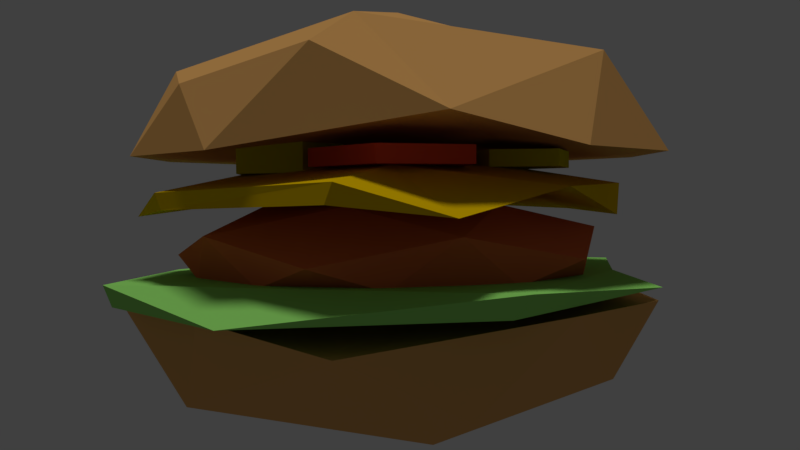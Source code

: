 # Source: hamburger.blend  (saved by Blender 2.77.0; exported with 4.5.12 LTS)
import bpy
from mathutils import Matrix  # noqa: F401  (used for matrix-valued properties, if any)

bpy.ops.wm.read_factory_settings(use_empty=True)
scene = bpy.context.scene
scene.name = 'Scene'

# ---- collections
col_collection_1 = bpy.data.collections.new('Collection 1'); scene.collection.children.link(col_collection_1)

# ---- materials (node trees are filled in below, after node groups)
mat_burger_bun_000 = bpy.data.materials.new('burger-bun.000')
mat_burger_bun_000.alpha_threshold = 0.0
mat_burger_bun_000.use_transparent_shadow = False
mat_burger_bun_000.diffuse_color = (0.8, 0.4217, 0.133, 1.0)
mat_burger_bun_000.roughness = 0.5
mat_pickles_000 = bpy.data.materials.new('pickles.000')
mat_pickles_000.alpha_threshold = 0.0
mat_pickles_000.use_transparent_shadow = False
mat_pickles_000.diffuse_color = (0.7399, 0.8, 0.0, 1.0)
mat_pickles_000.roughness = 0.5
mat_tomatos_000 = bpy.data.materials.new('tomatos.000')
mat_tomatos_000.alpha_threshold = 0.0
mat_tomatos_000.use_transparent_shadow = False
mat_tomatos_000.diffuse_color = (0.8, 0.09039, 0.03462, 1.0)
mat_tomatos_000.roughness = 0.5
mat_lettuce_000 = bpy.data.materials.new('lettuce.000')
mat_lettuce_000.alpha_threshold = 0.0
mat_lettuce_000.use_transparent_shadow = False
mat_lettuce_000.diffuse_color = (0.3237, 0.8, 0.1638, 1.0)
mat_lettuce_000.roughness = 0.5
mat_cheese_000 = bpy.data.materials.new('cheese.000')
mat_cheese_000.alpha_threshold = 0.0
mat_cheese_000.use_transparent_shadow = False
mat_cheese_000.diffuse_color = (0.8, 0.5116, 0.0, 1.0)
mat_cheese_000.roughness = 0.5
mat_meat_patty_000 = bpy.data.materials.new('meat-patty.000')
mat_meat_patty_000.alpha_threshold = 0.0
mat_meat_patty_000.use_transparent_shadow = False
mat_meat_patty_000.diffuse_color = (0.8, 0.1785, 0.0601, 1.0)
mat_meat_patty_000.roughness = 0.5

# ---- material node trees

# ---- world
world_world = bpy.data.worlds.new('World'); scene.world = world_world
world_world.color = (0.05088, 0.05088, 0.05088)
world_world.use_sun_shadow = False
world_world.sun_shadow_jitter_overblur = 0.0
world_world.cycles.sampling_method = 'MANUAL'

# ---- cameras
cam_camera = bpy.data.cameras.new('Camera')
cam_camera.clip_end = 100.0
cam_camera.lens = 35.0
cam_camera.sensor_width = 32.0
cam_camera.sensor_height = 18.0
cam_camera.ortho_scale = 7.314
cam_camera.dof.focus_distance = 0.0
cam_camera.dof.aperture_fstop = 128.0

# ---- lights
light_hemi = bpy.data.lights.new('Hemi', 'SUN')
light_hemi.transmission_factor = 0.0
light_hemi.angle = 0.1993
light_hemi.energy = 1.0
light_hemi.shadow_buffer_clip_start = 0.5
light_hemi.shadow_soft_size = 0.1
light_hemi.shadow_cascade_max_distance = 1000.0

# ---- meshes
me_icosphere = bpy.data.meshes.new('Icosphere')
me_icosphere.from_pydata([(-0.3369, -0.3244, -0.1237), (-0.2074, -0.06978, -0.1237), (-0.3737, 0.1535, -0.1237), (-0.606, 0.03685, -0.1237), (-0.5833, -0.2585, -0.1237), (-0.3369, -0.3244, -0.003664), (-0.2074, -0.06978, -0.003664), (-0.3737, 0.1535, -0.003664), (-0.606, 0.03685, -0.003664), (-0.5833, -0.2585, -0.003664), (0.4548, 0.2455, -0.1065), (0.2504, 0.07122, -0.1065), (0.3285, -0.2108, -0.1065), (0.5811, -0.2108, -0.1065), (0.6592, 0.07122, -0.1065), (0.4548, 0.2455, -0.03983), (0.2504, 0.07122, -0.03983), (0.3285, -0.2108, -0.03983), (0.5811, -0.2108, -0.03983), (0.6592, 0.07122, -0.03983), (-0.3318, 0.2066, -0.1232), (0.02957, -0.03658, -0.1232), (0.3384, 0.2916, -0.1232), (0.1678, 0.7377, -0.1232), (-0.2464, 0.6851, -0.1232), (-0.3318, 0.2066, -0.02316), (0.02957, -0.03658, -0.02316), (0.3384, 0.2916, -0.02316), (0.1678, 0.7377, -0.02316), (-0.2464, 0.6851, -0.02316), (-0.3065, -0.4439, -0.1065), (-0.06528, -0.7495, -0.1065), (0.2569, -0.5747, -0.1065), (0.2148, -0.1611, -0.1065), (-0.1334, -0.08028, -0.1065), (-0.3065, -0.4439, -0.03983), (-0.06528, -0.7495, -0.03983), (0.2569, -0.5747, -0.03983), (0.2148, -0.1611, -0.03983), (-0.1334, -0.08028, -0.03983), (0.3336, -0.9816, -0.5967), (-0.9722, -0.4932, -0.5991), (0.8122, 0.001948, -0.5865), (-0.9654, 0.4895, -0.5374), (-0.4782, 0.9606, -0.5988), (0.4061, 1.009, -0.6016), (-0.5276, -1.023, -0.6135), (0.394, -0.9957, -0.5158), (-0.9901, -0.5333, -0.5158), (0.8813, -0.5067, -0.545), (-0.5386, 1.001, -0.5303), (0.4313, 0.9767, -0.5177), (0.8103, -0.01447, -0.5189), (0.8821, 0.489, -0.5031), (-0.2852, 1.023, -0.2183), (-0.7817, 0.349, -0.1878), (-0.1819, -1.032, -0.1696), (0.4043, -0.05271, -0.09917), (0.8698, 0.148, -0.169), (0.6829, 0.5413, -0.1696), (-0.8059, -0.5534, -0.1938), (-0.025, -0.6096, -0.1062), (-0.5266, 0.01959, -0.105), (-0.06405, 0.576, -0.1088), (-0.2806, 1.015, -0.3002), (0.1749, -1.075, -0.2826), (0.0598, 1.008, -0.2399), (0.5515, -0.6605, -0.1878), (-0.9486, -0.2246, -0.2826), (-0.2062, -1.027, -0.2393), (0.8619, 0.1497, -0.3002), (0.7211, 0.5065, -0.2777), (-0.7789, -0.5777, -0.2547), (0.3872, 0.02135, -0.1776), (-0.2214, 0.4158, -0.1753), (-0.2895, 0.7877, -0.4494), (0.6294, 0.4891, -0.4451), (0.6294, -0.4771, -0.4451), (-0.2895, -0.7757, -0.4494), (-0.8574, 0.006, -0.4425), (-0.7337, 0.2329, -0.5285), (-0.7337, -0.2209, -0.5285), (-0.03551, 0.7401, -0.5312), (-0.467, 0.5999, -0.529), (0.6627, 0.2329, -0.5273), (0.396, 0.5999, -0.5309), (0.396, -0.5879, -0.5309), (0.6627, -0.2209, -0.5273), (-0.467, -0.5879, -0.529), (-0.03551, -0.7281, -0.5312), (-0.6679, 0.4654, -0.3505), (0.206, 0.7494, -0.352), (0.7461, 0.006, -0.3442), (0.206, -0.7374, -0.352), (-0.6679, -0.4534, -0.3505), (-0.1848, 0.4654, -0.2499), (-0.5186, 0.006, -0.2481), (0.3553, 0.29, -0.2488), (0.3553, -0.278, -0.2488), (-0.1848, -0.4534, -0.2499), (-0.1934, -0.9698, -0.7168), (0.6881, -0.5257, -0.8541), (0.6881, 0.5257, -0.8541), (-0.8526, 1.231e-08, -0.9622), (-0.03551, 0.0, -1.188), (-0.9866, -0.309, -0.6109), (-0.9866, 0.309, -0.6109), (-0.6233, -0.809, -0.6103), (0.9155, -0.309, -0.6125), (0.5523, -0.809, -0.6077), (0.5523, 0.809, -0.6077), (0.9155, 0.309, -0.6125), (-0.6233, 0.809, -0.6103), (-0.1934, 0.9698, -0.7168), (-0.7237, -0.5, -0.9571), (0.2274, -0.809, -0.9554), (0.8151, 0.0, -0.964), (0.2274, 0.809, -0.9554), (-0.7237, 0.5, -0.9571), (0.1096, -0.4554, -1.111), (0.1096, 0.4554, -1.111), (0.1579, -0.9698, 0.04841), (-0.7236, -0.5257, 0.1857), (-0.7236, 0.5257, 0.1857), (0.8171, 1.231e-08, 0.2938), (0.0, 0.0, 0.5197), (0.9511, -0.309, -0.05753), (0.9511, 0.309, -0.05753), (0.5878, -0.809, -0.05809), (-0.9511, -0.309, -0.0559), (-0.5878, -0.809, -0.06077), (-0.5878, 0.809, -0.06077), (-0.9511, 0.309, -0.0559), (0.5878, 0.809, -0.05809), (0.1579, 0.9698, 0.04841), (0.6882, -0.5, 0.2887), (-0.2629, -0.809, 0.287), (-0.8506, 0.0, 0.2955), (-0.2629, 0.809, 0.287), (0.6882, 0.5, 0.2887), (-0.1451, -0.4554, 0.4429), (-0.1451, 0.4554, 0.4429)], [], [(2, 1, 6, 7), (0, 4, 9, 5), (3, 2, 7, 8), (1, 0, 5, 6), (4, 3, 8, 9), (6, 5, 9, 8, 7), (1, 2, 3, 4, 0), (12, 11, 16, 17), (10, 14, 19, 15), (13, 12, 17, 18), (11, 10, 15, 16), (14, 13, 18, 19), (16, 15, 19, 18, 17), (11, 12, 13, 14, 10), (22, 21, 26, 27), (20, 24, 29, 25), (23, 22, 27, 28), (21, 20, 25, 26), (24, 23, 28, 29), (26, 25, 29, 28, 27), (21, 22, 23, 24, 20), (32, 31, 36, 37), (30, 34, 39, 35), (33, 32, 37, 38), (31, 30, 35, 36), (34, 33, 38, 39), (36, 35, 39, 38, 37), (31, 32, 33, 34, 30), (41, 42, 40), (41, 43, 44), (44, 45, 42), (45, 53, 42), (47, 52, 51), (41, 48, 43), (53, 45, 51), (49, 42, 52), (50, 48, 47, 51), (40, 47, 46), (46, 41, 40), (49, 40, 42), (42, 41, 44), (48, 46, 47), (43, 48, 50), (47, 49, 52), (51, 52, 53), (51, 44, 50), (40, 49, 47), (44, 43, 50), (42, 53, 52), (45, 44, 51), (48, 41, 46), (61, 65, 56), (62, 56, 60), (62, 68, 55), (59, 63, 66), (54, 62, 55), (58, 57, 59), (59, 57, 63), (57, 67, 61), (68, 74, 55), (64, 74, 66), (73, 70, 71), (66, 73, 71), (73, 65, 67), (69, 73, 74), (59, 66, 71), (54, 55, 64), (58, 71, 70), (65, 69, 56), (61, 67, 65), (58, 67, 57), (63, 57, 62), (62, 61, 56), (62, 57, 61), (62, 60, 68), (54, 66, 63), (54, 63, 62), (73, 67, 70), (74, 72, 69), (68, 72, 74), (74, 73, 66), (64, 55, 74), (73, 69, 65), (68, 60, 72), (60, 56, 72), (56, 69, 72), (54, 64, 66), (58, 70, 67), (58, 59, 71), (75, 90, 95), (76, 91, 97), (77, 92, 98), (78, 93, 99), (79, 94, 96), (96, 94, 99), (94, 78, 99), (99, 93, 98), (93, 77, 98), (98, 92, 97), (92, 76, 97), (97, 91, 95), (91, 75, 95), (95, 90, 96), (90, 79, 96), (81, 94, 79), (81, 88, 94), (88, 78, 94), (89, 93, 78), (89, 86, 93), (86, 77, 93), (87, 92, 77), (87, 84, 92), (84, 76, 92), (85, 91, 76), (85, 82, 91), (82, 75, 91), (83, 90, 75), (83, 80, 90), (80, 79, 90), (88, 89, 78), (86, 87, 77), (84, 85, 76), (82, 83, 75), (80, 81, 79), (81, 80, 83, 82, 85, 84, 87, 86, 89, 88), (96, 99, 98, 97, 95), (100, 114, 119), (101, 115, 119), (102, 116, 120), (113, 117, 120), (103, 120, 104), (103, 118, 120), (118, 113, 120), (117, 102, 120), (120, 119, 104), (120, 116, 119), (116, 101, 119), (115, 100, 119), (119, 103, 104), (119, 114, 103), (106, 118, 103), (106, 112, 118), (112, 113, 118), (113, 110, 117), (110, 102, 117), (111, 116, 102), (111, 108, 116), (108, 101, 116), (109, 115, 101), (109, 100, 115), (107, 114, 100), (107, 105, 114), (105, 103, 114), (110, 111, 102), (108, 109, 101), (105, 106, 103), (106, 105, 107, 100, 109, 108, 111, 110, 113, 112), (121, 135, 140), (122, 136, 140), (123, 137, 141), (134, 138, 141), (124, 141, 125), (124, 139, 141), (139, 134, 141), (138, 123, 141), (141, 140, 125), (141, 137, 140), (137, 122, 140), (136, 121, 140), (140, 124, 125), (140, 135, 124), (127, 139, 124), (127, 133, 139), (133, 134, 139), (134, 131, 138), (131, 123, 138), (132, 137, 123), (132, 129, 137), (129, 122, 137), (130, 136, 122), (130, 121, 136), (128, 135, 121), (128, 126, 135), (126, 124, 135), (131, 132, 123), (129, 130, 122), (126, 127, 124), (127, 126, 128, 121, 130, 129, 132, 131, 134, 133)])
me_icosphere.polygons.foreach_set('material_index', [1, 1, 1, 1, 1, 1, 1, 1, 1, 1, 1, 1, 1, 1, 2, 2, 2, 2, 2, 2, 2, 2, 2, 2, 2, 2, 2, 2, 3, 3, 3, 3, 3, 3, 3, 3, 3, 3, 3, 3, 3, 3, 3, 3, 3, 3, 3, 3, 3, 3, 3, 4, 4, 4, 4, 4, 4, 4, 4, 4, 4, 4, 4, 4, 4, 4, 4, 4, 4, 4, 4, 4, 4, 4, 4, 4, 4, 4, 4, 4, 4, 4, 4, 4, 4, 4, 4, 4, 4, 5, 5, 5, 5, 5, 5, 5, 5, 5, 5, 5, 5, 5, 5, 5, 5, 5, 5, 5, 5, 5, 5, 5, 5, 5, 5, 5, 5, 5, 5, 5, 5, 5, 5, 5, 5, 5, 0, 0, 0, 0, 0, 0, 0, 0, 0, 0, 0, 0, 0, 0, 0, 0, 0, 0, 0, 0, 0, 0, 0, 0, 0, 0, 0, 0, 0, 0, 0, 0, 0, 0, 0, 0, 0, 0, 0, 0, 0, 0, 0, 0, 0, 0, 0, 0, 0, 0, 0, 0, 0, 0, 0, 0, 0, 0, 0, 0, 0, 0])
me_icosphere.materials.append(mat_burger_bun_000)
me_icosphere.materials.append(mat_pickles_000)
me_icosphere.materials.append(mat_tomatos_000)
me_icosphere.materials.append(mat_lettuce_000)
me_icosphere.materials.append(mat_cheese_000)
me_icosphere.materials.append(mat_meat_patty_000)
me_icosphere.use_remesh_preserve_volume = False
me_icosphere.use_remesh_preserve_attributes = False
me_icosphere.use_mirror_vertex_groups = False
me_icosphere.update()

# ---- objects
ob_icosphere = bpy.data.objects.new('Icosphere', me_icosphere)
ob_hemi = bpy.data.objects.new('Hemi', light_hemi)
ob_camera = bpy.data.objects.new('Camera', cam_camera)

# ---- transforms, parenting, visibility, modifiers, constraints
ob_icosphere.location = (0.6076, -0.7465, 0.3735)
ob_icosphere.scale = (0.1577, 0.1344, 0.15)
ob_icosphere.lineart.crease_threshold = 0.0
_vg = ob_icosphere.vertex_groups.new(name='bun-top.000')
_vg = ob_icosphere.vertex_groups.new(name='pickle-large.000')
_vg = ob_icosphere.vertex_groups.new(name='pickle-small.000')
_vg = ob_icosphere.vertex_groups.new(name='tomato-large.000')
_vg = ob_icosphere.vertex_groups.new(name='tomato-small.000')
_vg = ob_icosphere.vertex_groups.new(name='lettuce.000')
_vg = ob_icosphere.vertex_groups.new(name='cheese.000')
_vg = ob_icosphere.vertex_groups.new(name='meat-patty.000')
_vg = ob_icosphere.vertex_groups.new(name='bun-bottom.000')
ob_hemi.location = (0.0, 0.0, 9.724)
ob_hemi.hide_viewport = True
ob_hemi.lineart.crease_threshold = 0.0
ob_camera.location = (0.6132, -1.276, 0.3412)
ob_camera.rotation_euler = (1.538, 0.01077, 0.0102)
ob_camera.lock_rotations_4d = False
ob_camera.empty_display_type = 'ARROWS'
ob_camera.color = (0.0, 0.0, 0.0, 0.0)
ob_camera.hide_viewport = True
ob_camera.display_type = 'WIRE'
ob_camera.lineart.crease_threshold = 0.0

# ---- collection membership
col_collection_1.objects.link(ob_icosphere)
col_collection_1.objects.link(ob_hemi)
col_collection_1.objects.link(ob_camera)

# ---- scene / render settings (as saved in the file)
scene.camera = ob_camera
scene.frame_start = 1; scene.frame_end = 250; scene.frame_set(0)
scene.render.engine = 'BLENDER_EEVEE_NEXT'
scene.render.resolution_percentage = 50
scene.render.dither_intensity = 0.0
scene.cycles.use_denoising = False
scene.cycles.samples = 128
scene.cycles.sampling_pattern = 'TABULATED_SOBOL'
scene.cycles.light_sampling_threshold = 0.0
scene.cycles.use_adaptive_sampling = False
scene.cycles.use_light_tree = False
scene.cycles.blur_glossy = 0.0
scene.cycles.sample_clamp_indirect = 0.0
scene.view_settings.view_transform = 'Standard'
bpy.context.view_layer.update()
